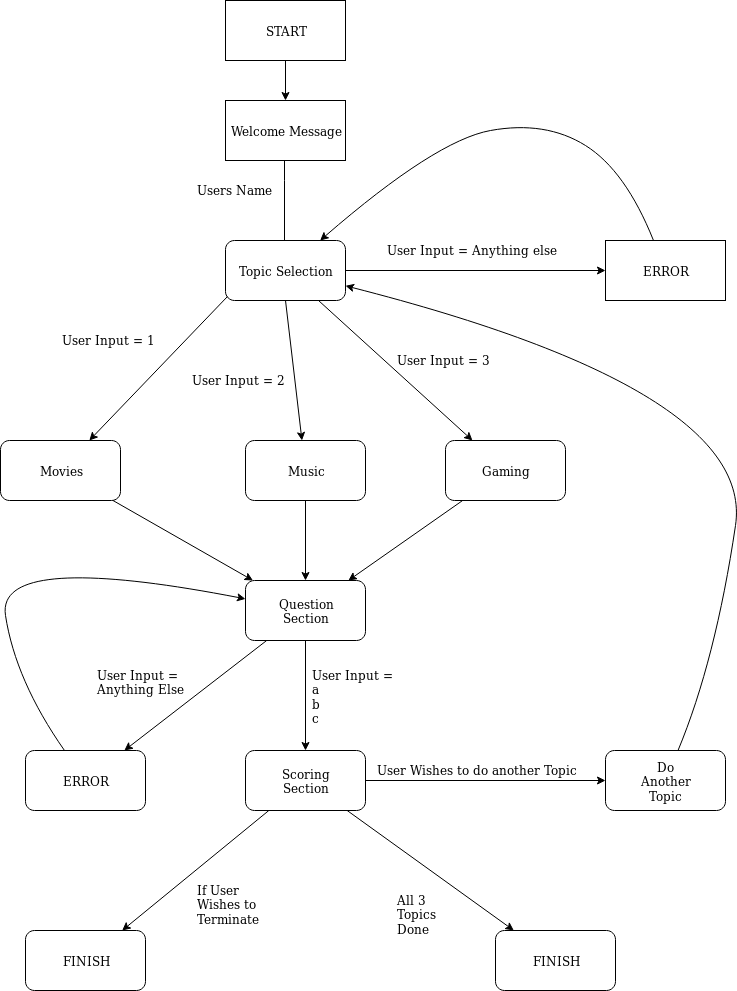

The diagram above was exported from draw.io. Its source (the exported page's mxGraphModel, read from the mxfile embedded in the PNG):
<mxGraphModel dx="868" dy="454" grid="1" gridSize="10" guides="1" tooltips="1" connect="1" arrows="1" fold="1" page="1" pageScale="1" pageWidth="850" pageHeight="1100" math="0" shadow="0">
  <root>
    <mxCell id="0" />
    <mxCell id="1" parent="0" />
    <mxCell id="JWyb0lHO2558RL53R4xi-4" value="" style="edgeStyle=orthogonalEdgeStyle;rounded=0;orthogonalLoop=1;jettySize=auto;html=1;" edge="1" parent="1" source="JWyb0lHO2558RL53R4xi-1" target="JWyb0lHO2558RL53R4xi-3">
      <mxGeometry relative="1" as="geometry" />
    </mxCell>
    <mxCell id="JWyb0lHO2558RL53R4xi-1" value="&lt;div&gt;START&lt;/div&gt;" style="rounded=0;whiteSpace=wrap;html=1;" vertex="1" parent="1">
      <mxGeometry x="240" y="60" width="120" height="60" as="geometry" />
    </mxCell>
    <mxCell id="JWyb0lHO2558RL53R4xi-6" value="" style="edgeStyle=orthogonalEdgeStyle;rounded=0;orthogonalLoop=1;jettySize=auto;html=1;" edge="1" parent="1">
      <mxGeometry relative="1" as="geometry">
        <mxPoint x="299" y="220" as="sourcePoint" />
        <mxPoint x="299" y="330" as="targetPoint" />
        <Array as="points">
          <mxPoint x="299" y="240" />
          <mxPoint x="299" y="240" />
        </Array>
      </mxGeometry>
    </mxCell>
    <mxCell id="JWyb0lHO2558RL53R4xi-3" value="Welcome Message" style="rounded=0;whiteSpace=wrap;html=1;" vertex="1" parent="1">
      <mxGeometry x="240" y="160" width="120" height="60" as="geometry" />
    </mxCell>
    <mxCell id="JWyb0lHO2558RL53R4xi-5" value="Topic Selection" style="rounded=1;whiteSpace=wrap;html=1;" vertex="1" parent="1">
      <mxGeometry x="240" y="300" width="120" height="60" as="geometry" />
    </mxCell>
    <mxCell id="JWyb0lHO2558RL53R4xi-7" value="&lt;div&gt;Users Name&lt;/div&gt;" style="text;html=1;resizable=0;points=[];autosize=1;align=left;verticalAlign=top;spacingTop=-4;" vertex="1" parent="1">
      <mxGeometry x="210" y="240" width="90" height="20" as="geometry" />
    </mxCell>
    <mxCell id="JWyb0lHO2558RL53R4xi-9" value="&lt;div&gt;Movies&lt;/div&gt;" style="rounded=1;whiteSpace=wrap;html=1;" vertex="1" parent="1">
      <mxGeometry x="15" y="500" width="120" height="60" as="geometry" />
    </mxCell>
    <mxCell id="JWyb0lHO2558RL53R4xi-10" value="&lt;div&gt;Music&lt;/div&gt;" style="rounded=1;whiteSpace=wrap;html=1;" vertex="1" parent="1">
      <mxGeometry x="260" y="500" width="120" height="60" as="geometry" />
    </mxCell>
    <mxCell id="JWyb0lHO2558RL53R4xi-11" value="Gaming" style="rounded=1;whiteSpace=wrap;html=1;" vertex="1" parent="1">
      <mxGeometry x="460" y="500" width="120" height="60" as="geometry" />
    </mxCell>
    <mxCell id="JWyb0lHO2558RL53R4xi-14" value="" style="endArrow=classic;html=1;exitX=0.017;exitY=0.933;exitDx=0;exitDy=0;exitPerimeter=0;" edge="1" parent="1" source="JWyb0lHO2558RL53R4xi-5" target="JWyb0lHO2558RL53R4xi-9">
      <mxGeometry width="50" height="50" relative="1" as="geometry">
        <mxPoint x="170" y="390" as="sourcePoint" />
        <mxPoint x="140" y="350" as="targetPoint" />
      </mxGeometry>
    </mxCell>
    <mxCell id="JWyb0lHO2558RL53R4xi-15" value="" style="endArrow=classic;html=1;exitX=0.5;exitY=1;exitDx=0;exitDy=0;" edge="1" parent="1" source="JWyb0lHO2558RL53R4xi-5" target="JWyb0lHO2558RL53R4xi-10">
      <mxGeometry width="50" height="50" relative="1" as="geometry">
        <mxPoint x="40" y="570" as="sourcePoint" />
        <mxPoint x="90" y="520" as="targetPoint" />
      </mxGeometry>
    </mxCell>
    <mxCell id="JWyb0lHO2558RL53R4xi-16" value="" style="endArrow=classic;html=1;" edge="1" parent="1" source="JWyb0lHO2558RL53R4xi-5" target="JWyb0lHO2558RL53R4xi-11">
      <mxGeometry width="50" height="50" relative="1" as="geometry">
        <mxPoint x="40" y="570" as="sourcePoint" />
        <mxPoint x="90" y="520" as="targetPoint" />
      </mxGeometry>
    </mxCell>
    <mxCell id="JWyb0lHO2558RL53R4xi-17" value="&lt;div&gt;User Input = 1&lt;/div&gt;" style="text;html=1;resizable=0;points=[];autosize=1;align=left;verticalAlign=top;spacingTop=-4;" vertex="1" parent="1">
      <mxGeometry x="75" y="390" width="110" height="20" as="geometry" />
    </mxCell>
    <mxCell id="JWyb0lHO2558RL53R4xi-18" value="User Input = 2" style="text;html=1;resizable=0;points=[];autosize=1;align=left;verticalAlign=top;spacingTop=-4;" vertex="1" parent="1">
      <mxGeometry x="205" y="430" width="110" height="20" as="geometry" />
    </mxCell>
    <mxCell id="JWyb0lHO2558RL53R4xi-19" value="&lt;div&gt;User Input = 3&lt;/div&gt;&lt;div&gt;&lt;br&gt;&lt;/div&gt;" style="text;html=1;resizable=0;points=[];autosize=1;align=left;verticalAlign=top;spacingTop=-4;" vertex="1" parent="1">
      <mxGeometry x="410" y="410" width="110" height="30" as="geometry" />
    </mxCell>
    <mxCell id="JWyb0lHO2558RL53R4xi-20" value="&lt;div&gt;ERROR&lt;/div&gt;" style="rounded=0;whiteSpace=wrap;html=1;" vertex="1" parent="1">
      <mxGeometry x="620" y="300" width="120" height="60" as="geometry" />
    </mxCell>
    <mxCell id="JWyb0lHO2558RL53R4xi-21" value="" style="endArrow=classic;html=1;" edge="1" parent="1" source="JWyb0lHO2558RL53R4xi-5" target="JWyb0lHO2558RL53R4xi-20">
      <mxGeometry width="50" height="50" relative="1" as="geometry">
        <mxPoint x="20" y="630" as="sourcePoint" />
        <mxPoint x="70" y="580" as="targetPoint" />
      </mxGeometry>
    </mxCell>
    <mxCell id="JWyb0lHO2558RL53R4xi-22" value="User Input = Anything else" style="text;html=1;resizable=0;points=[];autosize=1;align=left;verticalAlign=top;spacingTop=-4;" vertex="1" parent="1">
      <mxGeometry x="400" y="300" width="190" height="20" as="geometry" />
    </mxCell>
    <mxCell id="JWyb0lHO2558RL53R4xi-23" value="" style="curved=1;endArrow=classic;html=1;" edge="1" parent="1" source="JWyb0lHO2558RL53R4xi-20" target="JWyb0lHO2558RL53R4xi-5">
      <mxGeometry width="50" height="50" relative="1" as="geometry">
        <mxPoint x="590" y="230" as="sourcePoint" />
        <mxPoint x="640" y="180" as="targetPoint" />
        <Array as="points">
          <mxPoint x="640" y="230" />
          <mxPoint x="560" y="180" />
          <mxPoint x="450" y="200" />
        </Array>
      </mxGeometry>
    </mxCell>
    <mxCell id="JWyb0lHO2558RL53R4xi-24" value="&lt;div&gt;Question&lt;/div&gt;&lt;div&gt;Section&lt;/div&gt;" style="rounded=1;whiteSpace=wrap;html=1;" vertex="1" parent="1">
      <mxGeometry x="260" y="640" width="120" height="60" as="geometry" />
    </mxCell>
    <mxCell id="JWyb0lHO2558RL53R4xi-25" value="" style="endArrow=classic;html=1;" edge="1" parent="1" source="JWyb0lHO2558RL53R4xi-9" target="JWyb0lHO2558RL53R4xi-24">
      <mxGeometry width="50" height="50" relative="1" as="geometry">
        <mxPoint x="20" y="770" as="sourcePoint" />
        <mxPoint x="70" y="720" as="targetPoint" />
      </mxGeometry>
    </mxCell>
    <mxCell id="JWyb0lHO2558RL53R4xi-26" value="" style="endArrow=classic;html=1;" edge="1" parent="1" source="JWyb0lHO2558RL53R4xi-10" target="JWyb0lHO2558RL53R4xi-24">
      <mxGeometry width="50" height="50" relative="1" as="geometry">
        <mxPoint x="20" y="770" as="sourcePoint" />
        <mxPoint x="70" y="720" as="targetPoint" />
      </mxGeometry>
    </mxCell>
    <mxCell id="JWyb0lHO2558RL53R4xi-27" value="" style="endArrow=classic;html=1;" edge="1" parent="1" source="JWyb0lHO2558RL53R4xi-11" target="JWyb0lHO2558RL53R4xi-24">
      <mxGeometry width="50" height="50" relative="1" as="geometry">
        <mxPoint x="20" y="770" as="sourcePoint" />
        <mxPoint x="70" y="720" as="targetPoint" />
      </mxGeometry>
    </mxCell>
    <mxCell id="JWyb0lHO2558RL53R4xi-28" value="&lt;div&gt;Scoring&lt;/div&gt;&lt;div&gt;Section&lt;/div&gt;" style="rounded=1;whiteSpace=wrap;html=1;" vertex="1" parent="1">
      <mxGeometry x="260" y="810" width="120" height="60" as="geometry" />
    </mxCell>
    <mxCell id="JWyb0lHO2558RL53R4xi-29" value="" style="endArrow=classic;html=1;" edge="1" parent="1" source="JWyb0lHO2558RL53R4xi-24" target="JWyb0lHO2558RL53R4xi-28">
      <mxGeometry width="50" height="50" relative="1" as="geometry">
        <mxPoint x="20" y="940" as="sourcePoint" />
        <mxPoint x="70" y="890" as="targetPoint" />
      </mxGeometry>
    </mxCell>
    <mxCell id="JWyb0lHO2558RL53R4xi-30" value="ERROR" style="rounded=1;whiteSpace=wrap;html=1;" vertex="1" parent="1">
      <mxGeometry x="40" y="810" width="120" height="60" as="geometry" />
    </mxCell>
    <mxCell id="JWyb0lHO2558RL53R4xi-31" value="&lt;div&gt;User Input = &lt;br&gt;&lt;/div&gt;&lt;div&gt;a&lt;/div&gt;&lt;div&gt;b&lt;/div&gt;&lt;div&gt;c&lt;br&gt;&lt;/div&gt;" style="text;html=1;resizable=0;points=[];autosize=1;align=left;verticalAlign=top;spacingTop=-4;" vertex="1" parent="1">
      <mxGeometry x="325" y="725" width="100" height="60" as="geometry" />
    </mxCell>
    <mxCell id="JWyb0lHO2558RL53R4xi-32" value="" style="endArrow=classic;html=1;" edge="1" parent="1" source="JWyb0lHO2558RL53R4xi-24" target="JWyb0lHO2558RL53R4xi-30">
      <mxGeometry width="50" height="50" relative="1" as="geometry">
        <mxPoint x="20" y="940" as="sourcePoint" />
        <mxPoint x="120" y="850" as="targetPoint" />
      </mxGeometry>
    </mxCell>
    <mxCell id="JWyb0lHO2558RL53R4xi-33" value="&lt;div&gt;User Input = &lt;br&gt;&lt;/div&gt;&lt;div&gt;Anything Else&lt;br&gt;&lt;/div&gt;" style="text;html=1;resizable=0;points=[];autosize=1;align=left;verticalAlign=top;spacingTop=-4;" vertex="1" parent="1">
      <mxGeometry x="110" y="725" width="100" height="30" as="geometry" />
    </mxCell>
    <mxCell id="JWyb0lHO2558RL53R4xi-34" value="" style="curved=1;endArrow=classic;html=1;" edge="1" parent="1" source="JWyb0lHO2558RL53R4xi-30" target="JWyb0lHO2558RL53R4xi-24">
      <mxGeometry width="50" height="50" relative="1" as="geometry">
        <mxPoint x="20" y="940" as="sourcePoint" />
        <mxPoint x="70" y="890" as="targetPoint" />
        <Array as="points">
          <mxPoint x="30" y="740" />
          <mxPoint x="10" y="610" />
        </Array>
      </mxGeometry>
    </mxCell>
    <mxCell id="JWyb0lHO2558RL53R4xi-35" value="FINISH" style="rounded=1;whiteSpace=wrap;html=1;" vertex="1" parent="1">
      <mxGeometry x="40" y="990" width="120" height="60" as="geometry" />
    </mxCell>
    <mxCell id="JWyb0lHO2558RL53R4xi-36" value="FINISH" style="rounded=1;whiteSpace=wrap;html=1;" vertex="1" parent="1">
      <mxGeometry x="510" y="990" width="120" height="60" as="geometry" />
    </mxCell>
    <mxCell id="JWyb0lHO2558RL53R4xi-37" value="&lt;div&gt;Do &lt;br&gt;&lt;/div&gt;&lt;div&gt;Another&lt;/div&gt;&lt;div&gt;Topic&lt;br&gt;&lt;/div&gt;" style="rounded=1;whiteSpace=wrap;html=1;" vertex="1" parent="1">
      <mxGeometry x="620" y="810" width="120" height="60" as="geometry" />
    </mxCell>
    <mxCell id="JWyb0lHO2558RL53R4xi-38" value="" style="endArrow=classic;html=1;" edge="1" parent="1" source="JWyb0lHO2558RL53R4xi-28" target="JWyb0lHO2558RL53R4xi-35">
      <mxGeometry width="50" height="50" relative="1" as="geometry">
        <mxPoint x="20" y="1120" as="sourcePoint" />
        <mxPoint x="70" y="1070" as="targetPoint" />
      </mxGeometry>
    </mxCell>
    <mxCell id="JWyb0lHO2558RL53R4xi-39" value="" style="endArrow=classic;html=1;" edge="1" parent="1" source="JWyb0lHO2558RL53R4xi-28" target="JWyb0lHO2558RL53R4xi-36">
      <mxGeometry width="50" height="50" relative="1" as="geometry">
        <mxPoint x="20" y="1120" as="sourcePoint" />
        <mxPoint x="70" y="1070" as="targetPoint" />
      </mxGeometry>
    </mxCell>
    <mxCell id="JWyb0lHO2558RL53R4xi-40" value="" style="endArrow=classic;html=1;" edge="1" parent="1" source="JWyb0lHO2558RL53R4xi-28" target="JWyb0lHO2558RL53R4xi-37">
      <mxGeometry width="50" height="50" relative="1" as="geometry">
        <mxPoint x="20" y="1120" as="sourcePoint" />
        <mxPoint x="70" y="1070" as="targetPoint" />
      </mxGeometry>
    </mxCell>
    <mxCell id="JWyb0lHO2558RL53R4xi-41" value="&lt;div&gt;If User&lt;/div&gt;&lt;div&gt;Wishes to&lt;/div&gt;&lt;div&gt;Terminate&lt;/div&gt;" style="text;html=1;resizable=0;points=[];autosize=1;align=left;verticalAlign=top;spacingTop=-4;" vertex="1" parent="1">
      <mxGeometry x="210" y="940" width="80" height="40" as="geometry" />
    </mxCell>
    <mxCell id="JWyb0lHO2558RL53R4xi-42" value="&lt;div&gt;All 3&lt;/div&gt;&lt;div&gt;Topics&lt;/div&gt;&lt;div&gt;Done&lt;br&gt;&lt;/div&gt;" style="text;html=1;resizable=0;points=[];autosize=1;align=left;verticalAlign=top;spacingTop=-4;" vertex="1" parent="1">
      <mxGeometry x="410" y="950" width="50" height="40" as="geometry" />
    </mxCell>
    <mxCell id="JWyb0lHO2558RL53R4xi-43" value="User Wishes to do another Topic" style="text;html=1;resizable=0;points=[];autosize=1;align=left;verticalAlign=top;spacingTop=-4;" vertex="1" parent="1">
      <mxGeometry x="390" y="820" width="220" height="20" as="geometry" />
    </mxCell>
    <mxCell id="JWyb0lHO2558RL53R4xi-44" value="" style="curved=1;endArrow=classic;html=1;" edge="1" parent="1" source="JWyb0lHO2558RL53R4xi-37" target="JWyb0lHO2558RL53R4xi-5">
      <mxGeometry width="50" height="50" relative="1" as="geometry">
        <mxPoint x="630" y="720" as="sourcePoint" />
        <mxPoint x="680" y="670" as="targetPoint" />
        <Array as="points">
          <mxPoint x="730" y="720" />
          <mxPoint x="770" y="450" />
        </Array>
      </mxGeometry>
    </mxCell>
  </root>
</mxGraphModel>